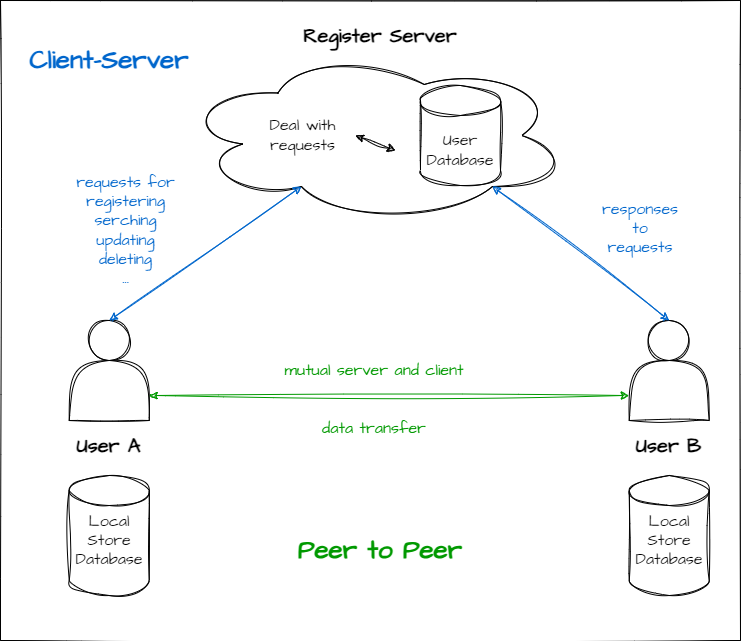

The diagram above was exported from draw.io. Its source (the exported page's mxGraphModel, read from the mxfile embedded in the PNG):
<mxGraphModel dx="976" dy="582" grid="1" gridSize="10" guides="1" tooltips="1" connect="1" arrows="1" fold="1" page="1" pageScale="1" pageWidth="827" pageHeight="1169" math="0" shadow="0">
  <root>
    <mxCell id="0" />
    <mxCell id="1" parent="0" />
    <mxCell id="lvSGzDWbzbsI1pz-Czrf-1" value="" style="rounded=0;whiteSpace=wrap;html=1;sketch=1;hachureGap=4;jiggle=2;curveFitting=1;fontFamily=Architects Daughter;fontSource=https%3A%2F%2Ffonts.googleapis.com%2Fcss%3Ffamily%3DArchitects%2BDaughter;fontSize=20;" vertex="1" parent="1">
      <mxGeometry x="50" y="30" width="740" height="640" as="geometry" />
    </mxCell>
    <mxCell id="ZrRJ3lQN2pefKH_Szxjp-1" value="" style="ellipse;shape=cloud;whiteSpace=wrap;html=1;sketch=1;hachureGap=4;jiggle=2;curveFitting=1;fontFamily=Architects Daughter;fontSource=https%3A%2F%2Ffonts.googleapis.com%2Fcss%3Ffamily%3DArchitects%2BDaughter;fontSize=20;fillColor=none;" parent="1" vertex="1">
      <mxGeometry x="230" y="80" width="390" height="170" as="geometry" />
    </mxCell>
    <mxCell id="ZrRJ3lQN2pefKH_Szxjp-2" value="" style="shape=actor;whiteSpace=wrap;html=1;sketch=1;hachureGap=4;jiggle=2;curveFitting=1;fontFamily=Architects Daughter;fontSource=https%3A%2F%2Ffonts.googleapis.com%2Fcss%3Ffamily%3DArchitects%2BDaughter;fontSize=20;" parent="1" vertex="1">
      <mxGeometry x="118.75" y="350" width="80" height="100" as="geometry" />
    </mxCell>
    <mxCell id="ZrRJ3lQN2pefKH_Szxjp-3" value="" style="shape=cylinder3;whiteSpace=wrap;html=1;boundedLbl=1;backgroundOutline=1;size=15;sketch=1;hachureGap=4;jiggle=2;curveFitting=1;fontFamily=Architects Daughter;fontSource=https%3A%2F%2Ffonts.googleapis.com%2Fcss%3Ffamily%3DArchitects%2BDaughter;fontSize=20;" parent="1" vertex="1">
      <mxGeometry x="118.75" y="505" width="80" height="120" as="geometry" />
    </mxCell>
    <mxCell id="ZrRJ3lQN2pefKH_Szxjp-6" value="" style="shape=cylinder3;whiteSpace=wrap;html=1;boundedLbl=1;backgroundOutline=1;size=15;sketch=1;hachureGap=4;jiggle=2;curveFitting=1;fontFamily=Architects Daughter;fontSource=https%3A%2F%2Ffonts.googleapis.com%2Fcss%3Ffamily%3DArchitects%2BDaughter;fontSize=20;" parent="1" vertex="1">
      <mxGeometry x="470" y="115" width="80" height="100" as="geometry" />
    </mxCell>
    <mxCell id="ZrRJ3lQN2pefKH_Szxjp-7" value="Register Server" style="text;strokeColor=none;align=center;fillColor=none;html=1;verticalAlign=middle;whiteSpace=wrap;rounded=0;fontSize=20;fontFamily=Architects Daughter;fontStyle=1" parent="1" vertex="1">
      <mxGeometry x="330" y="50" width="200" height="30" as="geometry" />
    </mxCell>
    <mxCell id="ZrRJ3lQN2pefKH_Szxjp-8" value="Deal with&lt;br style=&quot;font-size: 16px;&quot;&gt;requests" style="text;strokeColor=none;align=center;fillColor=none;html=1;verticalAlign=middle;whiteSpace=wrap;rounded=0;fontSize=16;fontFamily=Architects Daughter;" parent="1" vertex="1">
      <mxGeometry x="300" y="135" width="105" height="60" as="geometry" />
    </mxCell>
    <mxCell id="ZrRJ3lQN2pefKH_Szxjp-9" value="User&lt;br style=&quot;font-size: 16px;&quot;&gt;Database" style="text;strokeColor=none;align=center;fillColor=none;html=1;verticalAlign=middle;whiteSpace=wrap;rounded=0;fontSize=16;fontFamily=Architects Daughter;" parent="1" vertex="1">
      <mxGeometry x="445" y="150" width="130" height="60" as="geometry" />
    </mxCell>
    <mxCell id="ZrRJ3lQN2pefKH_Szxjp-10" value="User A" style="text;strokeColor=none;align=center;fillColor=none;html=1;verticalAlign=middle;whiteSpace=wrap;rounded=0;fontSize=20;fontFamily=Architects Daughter;fontStyle=1" parent="1" vertex="1">
      <mxGeometry x="111.25" y="460" width="95" height="30" as="geometry" />
    </mxCell>
    <mxCell id="ZrRJ3lQN2pefKH_Szxjp-12" value="requests for&lt;br style=&quot;font-size: 16px;&quot;&gt;registering&lt;br style=&quot;font-size: 16px;&quot;&gt;serching&lt;br style=&quot;font-size: 16px;&quot;&gt;updating&lt;br style=&quot;font-size: 16px;&quot;&gt;deleting&lt;br style=&quot;font-size: 16px;&quot;&gt;..." style="text;strokeColor=none;align=center;fillColor=none;html=1;verticalAlign=middle;whiteSpace=wrap;rounded=0;fontSize=16;fontFamily=Architects Daughter;fontColor=#0066CC;" parent="1" vertex="1">
      <mxGeometry x="117.5" y="195" width="115" height="130" as="geometry" />
    </mxCell>
    <mxCell id="ZrRJ3lQN2pefKH_Szxjp-13" value="responses &lt;br style=&quot;font-size: 16px;&quot;&gt;to &lt;br style=&quot;font-size: 16px;&quot;&gt;requests" style="text;strokeColor=none;align=center;fillColor=none;html=1;verticalAlign=middle;whiteSpace=wrap;rounded=0;fontSize=16;fontFamily=Architects Daughter;fontColor=#0066CC;" parent="1" vertex="1">
      <mxGeometry x="620" y="210" width="140" height="95" as="geometry" />
    </mxCell>
    <mxCell id="ZrRJ3lQN2pefKH_Szxjp-14" value="" style="endArrow=classic;startArrow=classic;html=1;rounded=0;sketch=1;hachureGap=4;jiggle=2;curveFitting=1;fontFamily=Architects Daughter;fontSource=https%3A%2F%2Ffonts.googleapis.com%2Fcss%3Ffamily%3DArchitects%2BDaughter;fontSize=16;entryX=0;entryY=0.5;entryDx=0;entryDy=0;exitX=1;exitY=0.5;exitDx=0;exitDy=0;" parent="1" source="ZrRJ3lQN2pefKH_Szxjp-8" target="ZrRJ3lQN2pefKH_Szxjp-9" edge="1">
      <mxGeometry width="50" height="50" relative="1" as="geometry">
        <mxPoint x="420" y="190" as="sourcePoint" />
        <mxPoint x="470" y="140" as="targetPoint" />
      </mxGeometry>
    </mxCell>
    <mxCell id="ZrRJ3lQN2pefKH_Szxjp-15" value="Local&lt;br style=&quot;font-size: 16px;&quot;&gt;Store&lt;br style=&quot;font-size: 16px;&quot;&gt;Database" style="text;strokeColor=none;align=center;fillColor=none;html=1;verticalAlign=middle;whiteSpace=wrap;rounded=0;fontSize=16;fontFamily=Architects Daughter;" parent="1" vertex="1">
      <mxGeometry x="93.75" y="525" width="130" height="90" as="geometry" />
    </mxCell>
    <mxCell id="ZrRJ3lQN2pefKH_Szxjp-16" value="" style="endArrow=classic;startArrow=classic;html=1;rounded=0;sketch=1;hachureGap=4;jiggle=2;curveFitting=1;fontFamily=Architects Daughter;fontSource=https%3A%2F%2Ffonts.googleapis.com%2Fcss%3Ffamily%3DArchitects%2BDaughter;fontSize=16;exitX=0.5;exitY=0;exitDx=0;exitDy=0;entryX=0.31;entryY=0.8;entryDx=0;entryDy=0;entryPerimeter=0;fontColor=#0066CC;strokeColor=#0066CC;" parent="1" source="ZrRJ3lQN2pefKH_Szxjp-2" target="ZrRJ3lQN2pefKH_Szxjp-1" edge="1">
      <mxGeometry width="50" height="50" relative="1" as="geometry">
        <mxPoint x="270" y="380" as="sourcePoint" />
        <mxPoint x="320" y="330" as="targetPoint" />
      </mxGeometry>
    </mxCell>
    <mxCell id="ZrRJ3lQN2pefKH_Szxjp-17" value="" style="shape=actor;whiteSpace=wrap;html=1;sketch=1;hachureGap=4;jiggle=2;curveFitting=1;fontFamily=Architects Daughter;fontSource=https%3A%2F%2Ffonts.googleapis.com%2Fcss%3Ffamily%3DArchitects%2BDaughter;fontSize=20;" parent="1" vertex="1">
      <mxGeometry x="678.75" y="350" width="80" height="100" as="geometry" />
    </mxCell>
    <mxCell id="ZrRJ3lQN2pefKH_Szxjp-18" value="" style="shape=cylinder3;whiteSpace=wrap;html=1;boundedLbl=1;backgroundOutline=1;size=15;sketch=1;hachureGap=4;jiggle=2;curveFitting=1;fontFamily=Architects Daughter;fontSource=https%3A%2F%2Ffonts.googleapis.com%2Fcss%3Ffamily%3DArchitects%2BDaughter;fontSize=20;" parent="1" vertex="1">
      <mxGeometry x="678.75" y="505" width="80" height="120" as="geometry" />
    </mxCell>
    <mxCell id="ZrRJ3lQN2pefKH_Szxjp-19" value="User B" style="text;strokeColor=none;align=center;fillColor=none;html=1;verticalAlign=middle;whiteSpace=wrap;rounded=0;fontSize=20;fontFamily=Architects Daughter;fontStyle=1" parent="1" vertex="1">
      <mxGeometry x="671.25" y="460" width="95" height="30" as="geometry" />
    </mxCell>
    <mxCell id="ZrRJ3lQN2pefKH_Szxjp-20" value="Local&lt;br style=&quot;font-size: 16px;&quot;&gt;Store&lt;br style=&quot;font-size: 16px;&quot;&gt;Database" style="text;strokeColor=none;align=center;fillColor=none;html=1;verticalAlign=middle;whiteSpace=wrap;rounded=0;fontSize=16;fontFamily=Architects Daughter;" parent="1" vertex="1">
      <mxGeometry x="653.75" y="525" width="130" height="90" as="geometry" />
    </mxCell>
    <mxCell id="ZrRJ3lQN2pefKH_Szxjp-21" value="" style="endArrow=classic;startArrow=classic;html=1;rounded=0;sketch=1;hachureGap=4;jiggle=2;curveFitting=1;fontFamily=Architects Daughter;fontSource=https%3A%2F%2Ffonts.googleapis.com%2Fcss%3Ffamily%3DArchitects%2BDaughter;fontSize=16;exitX=0.5;exitY=0;exitDx=0;exitDy=0;entryX=0.8;entryY=0.8;entryDx=0;entryDy=0;entryPerimeter=0;fontColor=#0066CC;strokeColor=#0066CC;" parent="1" source="ZrRJ3lQN2pefKH_Szxjp-17" target="ZrRJ3lQN2pefKH_Szxjp-1" edge="1">
      <mxGeometry width="50" height="50" relative="1" as="geometry">
        <mxPoint x="175" y="420" as="sourcePoint" />
        <mxPoint x="361" y="226" as="targetPoint" />
      </mxGeometry>
    </mxCell>
    <mxCell id="ZrRJ3lQN2pefKH_Szxjp-22" value="" style="endArrow=classic;startArrow=classic;html=1;rounded=0;sketch=1;hachureGap=4;jiggle=2;curveFitting=1;fontFamily=Architects Daughter;fontSource=https%3A%2F%2Ffonts.googleapis.com%2Fcss%3Ffamily%3DArchitects%2BDaughter;fontSize=16;exitX=1;exitY=0.75;exitDx=0;exitDy=0;entryX=0;entryY=0.75;entryDx=0;entryDy=0;strokeColor=#009900;" parent="1" source="ZrRJ3lQN2pefKH_Szxjp-2" target="ZrRJ3lQN2pefKH_Szxjp-17" edge="1">
      <mxGeometry width="50" height="50" relative="1" as="geometry">
        <mxPoint x="178.75" y="370" as="sourcePoint" />
        <mxPoint x="364.75" y="176" as="targetPoint" />
      </mxGeometry>
    </mxCell>
    <mxCell id="ZrRJ3lQN2pefKH_Szxjp-23" value="mutual server and client" style="text;strokeColor=none;align=center;fillColor=none;html=1;verticalAlign=middle;whiteSpace=wrap;rounded=0;fontSize=16;fontFamily=Architects Daughter;fontColor=#009900;" parent="1" vertex="1">
      <mxGeometry x="303.75" y="385" width="240" height="30" as="geometry" />
    </mxCell>
    <mxCell id="ZrRJ3lQN2pefKH_Szxjp-24" value="data transfer" style="text;strokeColor=none;align=center;fillColor=none;html=1;verticalAlign=middle;whiteSpace=wrap;rounded=0;fontSize=16;fontFamily=Architects Daughter;fontColor=#009900;" parent="1" vertex="1">
      <mxGeometry x="348.75" y="440" width="150" height="35" as="geometry" />
    </mxCell>
    <mxCell id="ZrRJ3lQN2pefKH_Szxjp-25" value="&lt;font style=&quot;font-size: 26px;&quot;&gt;Client-Server&lt;/font&gt;" style="text;strokeColor=none;align=center;fillColor=none;html=1;verticalAlign=middle;whiteSpace=wrap;rounded=0;fontSize=20;fontFamily=Architects Daughter;fontStyle=1;fontColor=#0066CC;" parent="1" vertex="1">
      <mxGeometry x="58.75" y="70" width="200" height="40" as="geometry" />
    </mxCell>
    <mxCell id="ZrRJ3lQN2pefKH_Szxjp-26" value="&lt;font color=&quot;#009900&quot; style=&quot;font-size: 26px;&quot;&gt;Peer to Peer&lt;/font&gt;" style="text;strokeColor=none;align=center;fillColor=none;html=1;verticalAlign=middle;whiteSpace=wrap;rounded=0;fontSize=20;fontFamily=Architects Daughter;fontStyle=1;fontColor=#0066CC;" parent="1" vertex="1">
      <mxGeometry x="330" y="560" width="200" height="40" as="geometry" />
    </mxCell>
  </root>
</mxGraphModel>